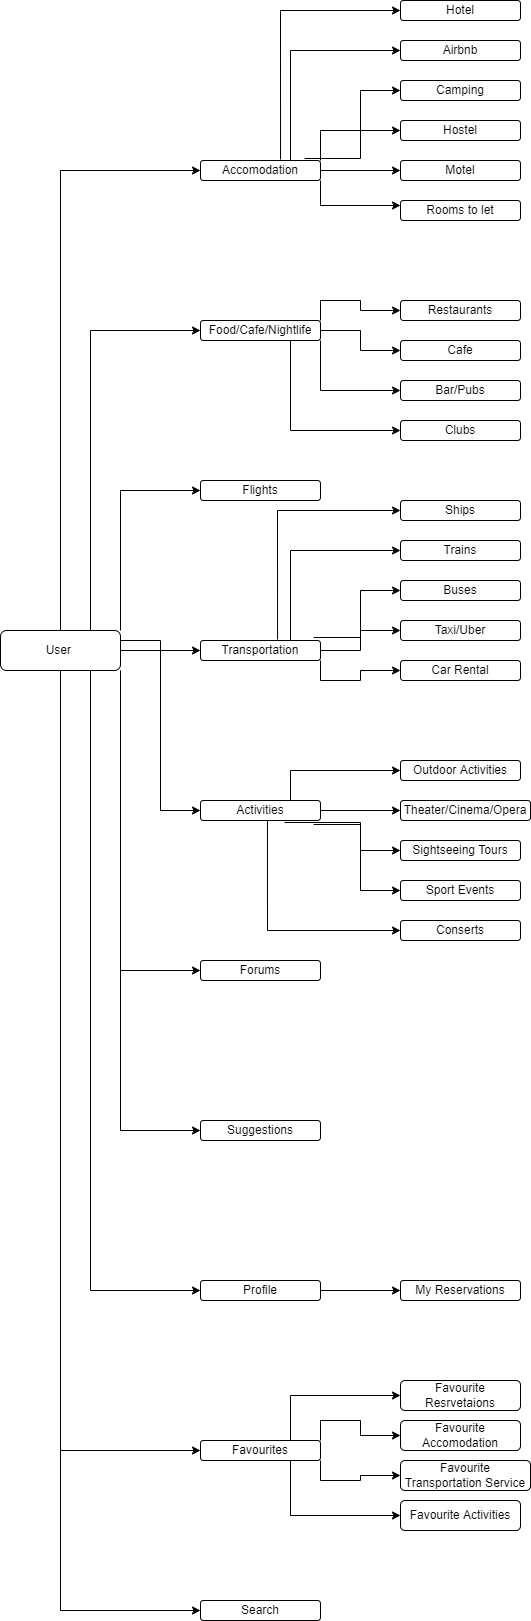

The diagram above was exported from draw.io. Its source (the exported page's mxGraphModel, read from the mxfile embedded in the PNG):
<mxGraphModel dx="1422" dy="1963" grid="1" gridSize="10" guides="1" tooltips="1" connect="1" arrows="1" fold="1" page="1" pageScale="1" pageWidth="827" pageHeight="1169" math="0" shadow="0">
  <root>
    <mxCell id="WIyWlLk6GJQsqaUBKTNV-0" />
    <mxCell id="WIyWlLk6GJQsqaUBKTNV-1" parent="WIyWlLk6GJQsqaUBKTNV-0" />
    <mxCell id="fHtPimdr_faeMDK4ssOg-19" style="edgeStyle=orthogonalEdgeStyle;rounded=0;orthogonalLoop=1;jettySize=auto;html=1;exitX=0.75;exitY=0;exitDx=0;exitDy=0;entryX=0;entryY=0.5;entryDx=0;entryDy=0;" edge="1" parent="WIyWlLk6GJQsqaUBKTNV-1" source="fHtPimdr_faeMDK4ssOg-2" target="fHtPimdr_faeMDK4ssOg-3">
      <mxGeometry relative="1" as="geometry" />
    </mxCell>
    <mxCell id="fHtPimdr_faeMDK4ssOg-20" style="edgeStyle=orthogonalEdgeStyle;rounded=0;orthogonalLoop=1;jettySize=auto;html=1;exitX=1;exitY=0;exitDx=0;exitDy=0;entryX=0;entryY=0.5;entryDx=0;entryDy=0;" edge="1" parent="WIyWlLk6GJQsqaUBKTNV-1" source="fHtPimdr_faeMDK4ssOg-2" target="fHtPimdr_faeMDK4ssOg-8">
      <mxGeometry relative="1" as="geometry" />
    </mxCell>
    <mxCell id="fHtPimdr_faeMDK4ssOg-21" style="edgeStyle=orthogonalEdgeStyle;rounded=0;orthogonalLoop=1;jettySize=auto;html=1;exitX=0.5;exitY=0;exitDx=0;exitDy=0;entryX=0;entryY=0.5;entryDx=0;entryDy=0;" edge="1" parent="WIyWlLk6GJQsqaUBKTNV-1" source="fHtPimdr_faeMDK4ssOg-2" target="fHtPimdr_faeMDK4ssOg-7">
      <mxGeometry relative="1" as="geometry" />
    </mxCell>
    <mxCell id="fHtPimdr_faeMDK4ssOg-22" style="edgeStyle=orthogonalEdgeStyle;rounded=0;orthogonalLoop=1;jettySize=auto;html=1;exitX=1;exitY=0.25;exitDx=0;exitDy=0;entryX=0;entryY=0.5;entryDx=0;entryDy=0;" edge="1" parent="WIyWlLk6GJQsqaUBKTNV-1" source="fHtPimdr_faeMDK4ssOg-2" target="fHtPimdr_faeMDK4ssOg-9">
      <mxGeometry relative="1" as="geometry" />
    </mxCell>
    <mxCell id="fHtPimdr_faeMDK4ssOg-26" style="edgeStyle=orthogonalEdgeStyle;rounded=0;orthogonalLoop=1;jettySize=auto;html=1;exitX=1;exitY=1;exitDx=0;exitDy=0;entryX=0;entryY=0.5;entryDx=0;entryDy=0;" edge="1" parent="WIyWlLk6GJQsqaUBKTNV-1" source="fHtPimdr_faeMDK4ssOg-2" target="fHtPimdr_faeMDK4ssOg-13">
      <mxGeometry relative="1" as="geometry" />
    </mxCell>
    <mxCell id="fHtPimdr_faeMDK4ssOg-27" style="edgeStyle=orthogonalEdgeStyle;rounded=0;orthogonalLoop=1;jettySize=auto;html=1;exitX=0.75;exitY=1;exitDx=0;exitDy=0;entryX=0;entryY=0.5;entryDx=0;entryDy=0;" edge="1" parent="WIyWlLk6GJQsqaUBKTNV-1" source="fHtPimdr_faeMDK4ssOg-2" target="fHtPimdr_faeMDK4ssOg-12">
      <mxGeometry relative="1" as="geometry" />
    </mxCell>
    <mxCell id="fHtPimdr_faeMDK4ssOg-29" style="edgeStyle=orthogonalEdgeStyle;rounded=0;orthogonalLoop=1;jettySize=auto;html=1;exitX=0.5;exitY=1;exitDx=0;exitDy=0;entryX=0;entryY=0.5;entryDx=0;entryDy=0;" edge="1" parent="WIyWlLk6GJQsqaUBKTNV-1" source="fHtPimdr_faeMDK4ssOg-2" target="fHtPimdr_faeMDK4ssOg-15">
      <mxGeometry relative="1" as="geometry" />
    </mxCell>
    <mxCell id="fHtPimdr_faeMDK4ssOg-31" style="edgeStyle=orthogonalEdgeStyle;rounded=0;orthogonalLoop=1;jettySize=auto;html=1;exitX=0.5;exitY=1;exitDx=0;exitDy=0;entryX=0;entryY=0.5;entryDx=0;entryDy=0;" edge="1" parent="WIyWlLk6GJQsqaUBKTNV-1" source="fHtPimdr_faeMDK4ssOg-2" target="fHtPimdr_faeMDK4ssOg-10">
      <mxGeometry relative="1" as="geometry" />
    </mxCell>
    <mxCell id="fHtPimdr_faeMDK4ssOg-34" style="edgeStyle=orthogonalEdgeStyle;rounded=0;orthogonalLoop=1;jettySize=auto;html=1;exitX=1;exitY=1;exitDx=0;exitDy=0;entryX=0;entryY=0.5;entryDx=0;entryDy=0;" edge="1" parent="WIyWlLk6GJQsqaUBKTNV-1" source="fHtPimdr_faeMDK4ssOg-2" target="fHtPimdr_faeMDK4ssOg-14">
      <mxGeometry relative="1" as="geometry" />
    </mxCell>
    <mxCell id="fHtPimdr_faeMDK4ssOg-37" style="edgeStyle=orthogonalEdgeStyle;rounded=0;orthogonalLoop=1;jettySize=auto;html=1;exitX=1;exitY=0.5;exitDx=0;exitDy=0;entryX=0;entryY=0.5;entryDx=0;entryDy=0;" edge="1" parent="WIyWlLk6GJQsqaUBKTNV-1" source="fHtPimdr_faeMDK4ssOg-2" target="fHtPimdr_faeMDK4ssOg-11">
      <mxGeometry relative="1" as="geometry" />
    </mxCell>
    <mxCell id="fHtPimdr_faeMDK4ssOg-2" value="User&amp;nbsp;" style="rounded=1;whiteSpace=wrap;html=1;" vertex="1" parent="WIyWlLk6GJQsqaUBKTNV-1">
      <mxGeometry x="40" y="270" width="120" height="40" as="geometry" />
    </mxCell>
    <mxCell id="fHtPimdr_faeMDK4ssOg-3" value="Food/Cafe/Nightlife" style="whiteSpace=wrap;html=1;rounded=1;" vertex="1" parent="WIyWlLk6GJQsqaUBKTNV-1">
      <mxGeometry x="240" y="-40" width="120" height="20" as="geometry" />
    </mxCell>
    <mxCell id="fHtPimdr_faeMDK4ssOg-5" style="edgeStyle=orthogonalEdgeStyle;rounded=0;orthogonalLoop=1;jettySize=auto;html=1;exitX=0.5;exitY=1;exitDx=0;exitDy=0;" edge="1" parent="WIyWlLk6GJQsqaUBKTNV-1" source="fHtPimdr_faeMDK4ssOg-3" target="fHtPimdr_faeMDK4ssOg-3">
      <mxGeometry relative="1" as="geometry" />
    </mxCell>
    <mxCell id="fHtPimdr_faeMDK4ssOg-7" value="Accomodation" style="rounded=1;whiteSpace=wrap;html=1;" vertex="1" parent="WIyWlLk6GJQsqaUBKTNV-1">
      <mxGeometry x="240" y="-200" width="120" height="20" as="geometry" />
    </mxCell>
    <mxCell id="fHtPimdr_faeMDK4ssOg-8" value="Flights" style="rounded=1;whiteSpace=wrap;html=1;" vertex="1" parent="WIyWlLk6GJQsqaUBKTNV-1">
      <mxGeometry x="240" y="120" width="120" height="20" as="geometry" />
    </mxCell>
    <mxCell id="fHtPimdr_faeMDK4ssOg-102" style="edgeStyle=orthogonalEdgeStyle;rounded=0;orthogonalLoop=1;jettySize=auto;html=1;exitX=1;exitY=0;exitDx=0;exitDy=0;entryX=0;entryY=0.5;entryDx=0;entryDy=0;" edge="1" parent="WIyWlLk6GJQsqaUBKTNV-1" source="fHtPimdr_faeMDK4ssOg-10" target="fHtPimdr_faeMDK4ssOg-94">
      <mxGeometry relative="1" as="geometry" />
    </mxCell>
    <mxCell id="fHtPimdr_faeMDK4ssOg-10" value="Favourites" style="rounded=1;whiteSpace=wrap;html=1;" vertex="1" parent="WIyWlLk6GJQsqaUBKTNV-1">
      <mxGeometry x="240" y="1080" width="120" height="20" as="geometry" />
    </mxCell>
    <mxCell id="fHtPimdr_faeMDK4ssOg-92" value="" style="edgeStyle=orthogonalEdgeStyle;rounded=0;orthogonalLoop=1;jettySize=auto;html=1;" edge="1" parent="WIyWlLk6GJQsqaUBKTNV-1" source="fHtPimdr_faeMDK4ssOg-12" target="fHtPimdr_faeMDK4ssOg-91">
      <mxGeometry relative="1" as="geometry" />
    </mxCell>
    <mxCell id="fHtPimdr_faeMDK4ssOg-12" value="Profile" style="rounded=1;whiteSpace=wrap;html=1;" vertex="1" parent="WIyWlLk6GJQsqaUBKTNV-1">
      <mxGeometry x="240" y="920" width="120" height="20" as="geometry" />
    </mxCell>
    <mxCell id="fHtPimdr_faeMDK4ssOg-13" value="Suggestions" style="rounded=1;whiteSpace=wrap;html=1;" vertex="1" parent="WIyWlLk6GJQsqaUBKTNV-1">
      <mxGeometry x="240" y="760" width="120" height="20" as="geometry" />
    </mxCell>
    <mxCell id="fHtPimdr_faeMDK4ssOg-14" value="Forums" style="rounded=1;whiteSpace=wrap;html=1;" vertex="1" parent="WIyWlLk6GJQsqaUBKTNV-1">
      <mxGeometry x="240" y="600" width="120" height="20" as="geometry" />
    </mxCell>
    <mxCell id="fHtPimdr_faeMDK4ssOg-15" value="Search" style="rounded=1;whiteSpace=wrap;html=1;" vertex="1" parent="WIyWlLk6GJQsqaUBKTNV-1">
      <mxGeometry x="240" y="1240" width="120" height="20" as="geometry" />
    </mxCell>
    <mxCell id="fHtPimdr_faeMDK4ssOg-50" style="edgeStyle=orthogonalEdgeStyle;rounded=0;orthogonalLoop=1;jettySize=auto;html=1;exitX=0.667;exitY=-0.05;exitDx=0;exitDy=0;entryX=0;entryY=0.5;entryDx=0;entryDy=0;exitPerimeter=0;" edge="1" parent="WIyWlLk6GJQsqaUBKTNV-1" source="fHtPimdr_faeMDK4ssOg-7" target="fHtPimdr_faeMDK4ssOg-32">
      <mxGeometry relative="1" as="geometry" />
    </mxCell>
    <mxCell id="fHtPimdr_faeMDK4ssOg-32" value="Hotel" style="rounded=1;whiteSpace=wrap;html=1;" vertex="1" parent="WIyWlLk6GJQsqaUBKTNV-1">
      <mxGeometry x="440" y="-360" width="120" height="20" as="geometry" />
    </mxCell>
    <mxCell id="fHtPimdr_faeMDK4ssOg-9" value="Activities" style="rounded=1;whiteSpace=wrap;html=1;" vertex="1" parent="WIyWlLk6GJQsqaUBKTNV-1">
      <mxGeometry x="240" y="440" width="120" height="20" as="geometry" />
    </mxCell>
    <mxCell id="fHtPimdr_faeMDK4ssOg-11" value="Transportation" style="rounded=1;whiteSpace=wrap;html=1;" vertex="1" parent="WIyWlLk6GJQsqaUBKTNV-1">
      <mxGeometry x="240" y="280" width="120" height="20" as="geometry" />
    </mxCell>
    <mxCell id="fHtPimdr_faeMDK4ssOg-55" style="edgeStyle=orthogonalEdgeStyle;rounded=0;orthogonalLoop=1;jettySize=auto;html=1;exitX=1;exitY=1;exitDx=0;exitDy=0;entryX=0;entryY=0.25;entryDx=0;entryDy=0;" edge="1" parent="WIyWlLk6GJQsqaUBKTNV-1" source="fHtPimdr_faeMDK4ssOg-7" target="fHtPimdr_faeMDK4ssOg-44">
      <mxGeometry relative="1" as="geometry" />
    </mxCell>
    <mxCell id="fHtPimdr_faeMDK4ssOg-44" value="Rooms to let" style="rounded=1;whiteSpace=wrap;html=1;" vertex="1" parent="WIyWlLk6GJQsqaUBKTNV-1">
      <mxGeometry x="440" y="-160" width="120" height="20" as="geometry" />
    </mxCell>
    <mxCell id="fHtPimdr_faeMDK4ssOg-54" style="edgeStyle=orthogonalEdgeStyle;rounded=0;orthogonalLoop=1;jettySize=auto;html=1;exitX=0;exitY=0.5;exitDx=0;exitDy=0;entryX=0;entryY=0.5;entryDx=0;entryDy=0;" edge="1" parent="WIyWlLk6GJQsqaUBKTNV-1" target="fHtPimdr_faeMDK4ssOg-45">
      <mxGeometry relative="1" as="geometry">
        <mxPoint x="360" y="-190" as="sourcePoint" />
      </mxGeometry>
    </mxCell>
    <mxCell id="fHtPimdr_faeMDK4ssOg-45" value="Motel" style="rounded=1;whiteSpace=wrap;html=1;" vertex="1" parent="WIyWlLk6GJQsqaUBKTNV-1">
      <mxGeometry x="440" y="-200" width="120" height="20" as="geometry" />
    </mxCell>
    <mxCell id="fHtPimdr_faeMDK4ssOg-53" style="edgeStyle=orthogonalEdgeStyle;rounded=0;orthogonalLoop=1;jettySize=auto;html=1;exitX=1;exitY=0;exitDx=0;exitDy=0;entryX=0;entryY=0.5;entryDx=0;entryDy=0;" edge="1" parent="WIyWlLk6GJQsqaUBKTNV-1" source="fHtPimdr_faeMDK4ssOg-7" target="fHtPimdr_faeMDK4ssOg-46">
      <mxGeometry relative="1" as="geometry" />
    </mxCell>
    <mxCell id="fHtPimdr_faeMDK4ssOg-46" value="Hostel" style="rounded=1;whiteSpace=wrap;html=1;" vertex="1" parent="WIyWlLk6GJQsqaUBKTNV-1">
      <mxGeometry x="440" y="-240" width="120" height="20" as="geometry" />
    </mxCell>
    <mxCell id="fHtPimdr_faeMDK4ssOg-52" style="edgeStyle=orthogonalEdgeStyle;rounded=0;orthogonalLoop=1;jettySize=auto;html=1;exitX=0.867;exitY=-0.1;exitDx=0;exitDy=0;entryX=0;entryY=0.5;entryDx=0;entryDy=0;exitPerimeter=0;" edge="1" parent="WIyWlLk6GJQsqaUBKTNV-1" source="fHtPimdr_faeMDK4ssOg-7" target="fHtPimdr_faeMDK4ssOg-47">
      <mxGeometry relative="1" as="geometry" />
    </mxCell>
    <mxCell id="fHtPimdr_faeMDK4ssOg-47" value="Camping" style="rounded=1;whiteSpace=wrap;html=1;" vertex="1" parent="WIyWlLk6GJQsqaUBKTNV-1">
      <mxGeometry x="440" y="-280" width="120" height="20" as="geometry" />
    </mxCell>
    <mxCell id="fHtPimdr_faeMDK4ssOg-51" style="edgeStyle=orthogonalEdgeStyle;rounded=0;orthogonalLoop=1;jettySize=auto;html=1;exitX=0.75;exitY=0;exitDx=0;exitDy=0;entryX=0;entryY=0.5;entryDx=0;entryDy=0;" edge="1" parent="WIyWlLk6GJQsqaUBKTNV-1" source="fHtPimdr_faeMDK4ssOg-7" target="fHtPimdr_faeMDK4ssOg-48">
      <mxGeometry relative="1" as="geometry" />
    </mxCell>
    <mxCell id="fHtPimdr_faeMDK4ssOg-48" value="Airbnb" style="rounded=1;whiteSpace=wrap;html=1;" vertex="1" parent="WIyWlLk6GJQsqaUBKTNV-1">
      <mxGeometry x="440" y="-320" width="120" height="20" as="geometry" />
    </mxCell>
    <mxCell id="fHtPimdr_faeMDK4ssOg-65" style="edgeStyle=orthogonalEdgeStyle;rounded=0;orthogonalLoop=1;jettySize=auto;html=1;exitX=0.75;exitY=1;exitDx=0;exitDy=0;entryX=0;entryY=0.5;entryDx=0;entryDy=0;" edge="1" parent="WIyWlLk6GJQsqaUBKTNV-1" source="fHtPimdr_faeMDK4ssOg-3" target="fHtPimdr_faeMDK4ssOg-60">
      <mxGeometry relative="1" as="geometry" />
    </mxCell>
    <mxCell id="fHtPimdr_faeMDK4ssOg-60" value="Clubs" style="rounded=1;whiteSpace=wrap;html=1;" vertex="1" parent="WIyWlLk6GJQsqaUBKTNV-1">
      <mxGeometry x="440" y="60" width="120" height="20" as="geometry" />
    </mxCell>
    <mxCell id="fHtPimdr_faeMDK4ssOg-66" style="edgeStyle=orthogonalEdgeStyle;rounded=0;orthogonalLoop=1;jettySize=auto;html=1;exitX=1;exitY=1;exitDx=0;exitDy=0;entryX=0;entryY=0.5;entryDx=0;entryDy=0;" edge="1" parent="WIyWlLk6GJQsqaUBKTNV-1" source="fHtPimdr_faeMDK4ssOg-3" target="fHtPimdr_faeMDK4ssOg-61">
      <mxGeometry relative="1" as="geometry" />
    </mxCell>
    <mxCell id="fHtPimdr_faeMDK4ssOg-61" value="Bar/Pubs" style="rounded=1;whiteSpace=wrap;html=1;" vertex="1" parent="WIyWlLk6GJQsqaUBKTNV-1">
      <mxGeometry x="440" y="20" width="120" height="20" as="geometry" />
    </mxCell>
    <mxCell id="fHtPimdr_faeMDK4ssOg-68" style="edgeStyle=orthogonalEdgeStyle;rounded=0;orthogonalLoop=1;jettySize=auto;html=1;exitX=1;exitY=0.5;exitDx=0;exitDy=0;entryX=0;entryY=0.5;entryDx=0;entryDy=0;" edge="1" parent="WIyWlLk6GJQsqaUBKTNV-1" source="fHtPimdr_faeMDK4ssOg-3" target="fHtPimdr_faeMDK4ssOg-62">
      <mxGeometry relative="1" as="geometry" />
    </mxCell>
    <mxCell id="fHtPimdr_faeMDK4ssOg-62" value="Cafe" style="rounded=1;whiteSpace=wrap;html=1;" vertex="1" parent="WIyWlLk6GJQsqaUBKTNV-1">
      <mxGeometry x="440" y="-20" width="120" height="20" as="geometry" />
    </mxCell>
    <mxCell id="fHtPimdr_faeMDK4ssOg-69" style="edgeStyle=orthogonalEdgeStyle;rounded=0;orthogonalLoop=1;jettySize=auto;html=1;exitX=1;exitY=0;exitDx=0;exitDy=0;entryX=0;entryY=0.5;entryDx=0;entryDy=0;" edge="1" parent="WIyWlLk6GJQsqaUBKTNV-1" source="fHtPimdr_faeMDK4ssOg-3" target="fHtPimdr_faeMDK4ssOg-63">
      <mxGeometry relative="1" as="geometry" />
    </mxCell>
    <mxCell id="fHtPimdr_faeMDK4ssOg-63" value="Restaurants" style="rounded=1;whiteSpace=wrap;html=1;" vertex="1" parent="WIyWlLk6GJQsqaUBKTNV-1">
      <mxGeometry x="440" y="-60" width="120" height="20" as="geometry" />
    </mxCell>
    <mxCell id="fHtPimdr_faeMDK4ssOg-75" style="edgeStyle=orthogonalEdgeStyle;rounded=0;orthogonalLoop=1;jettySize=auto;html=1;exitX=1;exitY=1;exitDx=0;exitDy=0;entryX=0;entryY=0.5;entryDx=0;entryDy=0;" edge="1" parent="WIyWlLk6GJQsqaUBKTNV-1" source="fHtPimdr_faeMDK4ssOg-11" target="fHtPimdr_faeMDK4ssOg-70">
      <mxGeometry relative="1" as="geometry" />
    </mxCell>
    <mxCell id="fHtPimdr_faeMDK4ssOg-70" value="Car Rental" style="rounded=1;whiteSpace=wrap;html=1;" vertex="1" parent="WIyWlLk6GJQsqaUBKTNV-1">
      <mxGeometry x="440" y="300" width="120" height="20" as="geometry" />
    </mxCell>
    <mxCell id="fHtPimdr_faeMDK4ssOg-76" style="edgeStyle=orthogonalEdgeStyle;rounded=0;orthogonalLoop=1;jettySize=auto;html=1;entryX=0;entryY=0.5;entryDx=0;entryDy=0;" edge="1" parent="WIyWlLk6GJQsqaUBKTNV-1" source="fHtPimdr_faeMDK4ssOg-11" target="fHtPimdr_faeMDK4ssOg-71">
      <mxGeometry relative="1" as="geometry" />
    </mxCell>
    <mxCell id="fHtPimdr_faeMDK4ssOg-71" value="Taxi/Uber" style="rounded=1;whiteSpace=wrap;html=1;" vertex="1" parent="WIyWlLk6GJQsqaUBKTNV-1">
      <mxGeometry x="440" y="260" width="120" height="20" as="geometry" />
    </mxCell>
    <mxCell id="fHtPimdr_faeMDK4ssOg-77" style="edgeStyle=orthogonalEdgeStyle;rounded=0;orthogonalLoop=1;jettySize=auto;html=1;exitX=0.942;exitY=-0.15;exitDx=0;exitDy=0;entryX=0;entryY=0.5;entryDx=0;entryDy=0;exitPerimeter=0;" edge="1" parent="WIyWlLk6GJQsqaUBKTNV-1" source="fHtPimdr_faeMDK4ssOg-11" target="fHtPimdr_faeMDK4ssOg-72">
      <mxGeometry relative="1" as="geometry" />
    </mxCell>
    <mxCell id="fHtPimdr_faeMDK4ssOg-72" value="Buses" style="rounded=1;whiteSpace=wrap;html=1;" vertex="1" parent="WIyWlLk6GJQsqaUBKTNV-1">
      <mxGeometry x="440" y="220" width="120" height="20" as="geometry" />
    </mxCell>
    <mxCell id="fHtPimdr_faeMDK4ssOg-78" style="edgeStyle=orthogonalEdgeStyle;rounded=0;orthogonalLoop=1;jettySize=auto;html=1;exitX=0.75;exitY=0;exitDx=0;exitDy=0;entryX=0;entryY=0.5;entryDx=0;entryDy=0;" edge="1" parent="WIyWlLk6GJQsqaUBKTNV-1" source="fHtPimdr_faeMDK4ssOg-11" target="fHtPimdr_faeMDK4ssOg-73">
      <mxGeometry relative="1" as="geometry" />
    </mxCell>
    <mxCell id="fHtPimdr_faeMDK4ssOg-73" value="Trains" style="rounded=1;whiteSpace=wrap;html=1;" vertex="1" parent="WIyWlLk6GJQsqaUBKTNV-1">
      <mxGeometry x="440" y="180" width="120" height="20" as="geometry" />
    </mxCell>
    <mxCell id="fHtPimdr_faeMDK4ssOg-79" style="edgeStyle=orthogonalEdgeStyle;rounded=0;orthogonalLoop=1;jettySize=auto;html=1;exitX=0.642;exitY=-0.05;exitDx=0;exitDy=0;entryX=0;entryY=0.5;entryDx=0;entryDy=0;exitPerimeter=0;" edge="1" parent="WIyWlLk6GJQsqaUBKTNV-1" source="fHtPimdr_faeMDK4ssOg-11" target="fHtPimdr_faeMDK4ssOg-74">
      <mxGeometry relative="1" as="geometry" />
    </mxCell>
    <mxCell id="fHtPimdr_faeMDK4ssOg-74" value="Ships" style="rounded=1;whiteSpace=wrap;html=1;" vertex="1" parent="WIyWlLk6GJQsqaUBKTNV-1">
      <mxGeometry x="440" y="140" width="120" height="20" as="geometry" />
    </mxCell>
    <mxCell id="fHtPimdr_faeMDK4ssOg-88" style="edgeStyle=orthogonalEdgeStyle;rounded=0;orthogonalLoop=1;jettySize=auto;html=1;exitX=0.942;exitY=1.2;exitDx=0;exitDy=0;entryX=0;entryY=0.5;entryDx=0;entryDy=0;exitPerimeter=0;" edge="1" parent="WIyWlLk6GJQsqaUBKTNV-1" source="fHtPimdr_faeMDK4ssOg-9" target="fHtPimdr_faeMDK4ssOg-80">
      <mxGeometry relative="1" as="geometry" />
    </mxCell>
    <mxCell id="fHtPimdr_faeMDK4ssOg-80" value="Sightseeing Tours" style="rounded=1;whiteSpace=wrap;html=1;" vertex="1" parent="WIyWlLk6GJQsqaUBKTNV-1">
      <mxGeometry x="440" y="480" width="120" height="20" as="geometry" />
    </mxCell>
    <mxCell id="fHtPimdr_faeMDK4ssOg-89" style="edgeStyle=orthogonalEdgeStyle;rounded=0;orthogonalLoop=1;jettySize=auto;html=1;exitX=0.7;exitY=1.1;exitDx=0;exitDy=0;entryX=0;entryY=0.5;entryDx=0;entryDy=0;exitPerimeter=0;" edge="1" parent="WIyWlLk6GJQsqaUBKTNV-1" source="fHtPimdr_faeMDK4ssOg-9" target="fHtPimdr_faeMDK4ssOg-81">
      <mxGeometry relative="1" as="geometry" />
    </mxCell>
    <mxCell id="fHtPimdr_faeMDK4ssOg-81" value="Sport Events" style="rounded=1;whiteSpace=wrap;html=1;" vertex="1" parent="WIyWlLk6GJQsqaUBKTNV-1">
      <mxGeometry x="440" y="520" width="120" height="20" as="geometry" />
    </mxCell>
    <mxCell id="fHtPimdr_faeMDK4ssOg-90" style="edgeStyle=orthogonalEdgeStyle;rounded=0;orthogonalLoop=1;jettySize=auto;html=1;exitX=0.558;exitY=1;exitDx=0;exitDy=0;entryX=0;entryY=0.5;entryDx=0;entryDy=0;exitPerimeter=0;" edge="1" parent="WIyWlLk6GJQsqaUBKTNV-1" source="fHtPimdr_faeMDK4ssOg-9" target="fHtPimdr_faeMDK4ssOg-82">
      <mxGeometry relative="1" as="geometry" />
    </mxCell>
    <mxCell id="fHtPimdr_faeMDK4ssOg-82" value="Conserts" style="rounded=1;whiteSpace=wrap;html=1;" vertex="1" parent="WIyWlLk6GJQsqaUBKTNV-1">
      <mxGeometry x="440" y="560" width="120" height="20" as="geometry" />
    </mxCell>
    <mxCell id="fHtPimdr_faeMDK4ssOg-87" style="edgeStyle=orthogonalEdgeStyle;rounded=0;orthogonalLoop=1;jettySize=auto;html=1;exitX=1;exitY=0.5;exitDx=0;exitDy=0;entryX=0;entryY=0.5;entryDx=0;entryDy=0;" edge="1" parent="WIyWlLk6GJQsqaUBKTNV-1" source="fHtPimdr_faeMDK4ssOg-9" target="fHtPimdr_faeMDK4ssOg-83">
      <mxGeometry relative="1" as="geometry" />
    </mxCell>
    <mxCell id="fHtPimdr_faeMDK4ssOg-83" value="Theater/Cinema/Opera" style="rounded=1;whiteSpace=wrap;html=1;" vertex="1" parent="WIyWlLk6GJQsqaUBKTNV-1">
      <mxGeometry x="440" y="440" width="130" height="20" as="geometry" />
    </mxCell>
    <mxCell id="fHtPimdr_faeMDK4ssOg-86" style="edgeStyle=orthogonalEdgeStyle;rounded=0;orthogonalLoop=1;jettySize=auto;html=1;exitX=0.75;exitY=0;exitDx=0;exitDy=0;entryX=0;entryY=0.5;entryDx=0;entryDy=0;" edge="1" parent="WIyWlLk6GJQsqaUBKTNV-1" source="fHtPimdr_faeMDK4ssOg-9" target="fHtPimdr_faeMDK4ssOg-84">
      <mxGeometry relative="1" as="geometry" />
    </mxCell>
    <mxCell id="fHtPimdr_faeMDK4ssOg-84" value="Outdoor Activities" style="rounded=1;whiteSpace=wrap;html=1;" vertex="1" parent="WIyWlLk6GJQsqaUBKTNV-1">
      <mxGeometry x="440" y="400" width="120" height="20" as="geometry" />
    </mxCell>
    <mxCell id="fHtPimdr_faeMDK4ssOg-91" value="My Reservations" style="rounded=1;whiteSpace=wrap;html=1;" vertex="1" parent="WIyWlLk6GJQsqaUBKTNV-1">
      <mxGeometry x="440" y="920" width="120" height="20" as="geometry" />
    </mxCell>
    <mxCell id="fHtPimdr_faeMDK4ssOg-101" style="edgeStyle=orthogonalEdgeStyle;rounded=0;orthogonalLoop=1;jettySize=auto;html=1;exitX=0.75;exitY=0;exitDx=0;exitDy=0;entryX=0;entryY=0.5;entryDx=0;entryDy=0;" edge="1" parent="WIyWlLk6GJQsqaUBKTNV-1" source="fHtPimdr_faeMDK4ssOg-10" target="fHtPimdr_faeMDK4ssOg-93">
      <mxGeometry relative="1" as="geometry" />
    </mxCell>
    <mxCell id="fHtPimdr_faeMDK4ssOg-93" value="Favourite Resrvetaions" style="rounded=1;whiteSpace=wrap;html=1;" vertex="1" parent="WIyWlLk6GJQsqaUBKTNV-1">
      <mxGeometry x="440" y="1020" width="120" height="30" as="geometry" />
    </mxCell>
    <mxCell id="fHtPimdr_faeMDK4ssOg-94" value="Favourite Accomodation" style="rounded=1;whiteSpace=wrap;html=1;" vertex="1" parent="WIyWlLk6GJQsqaUBKTNV-1">
      <mxGeometry x="440" y="1060" width="120" height="30" as="geometry" />
    </mxCell>
    <mxCell id="fHtPimdr_faeMDK4ssOg-103" style="edgeStyle=orthogonalEdgeStyle;rounded=0;orthogonalLoop=1;jettySize=auto;html=1;exitX=1;exitY=1;exitDx=0;exitDy=0;entryX=0;entryY=0.5;entryDx=0;entryDy=0;" edge="1" parent="WIyWlLk6GJQsqaUBKTNV-1" source="fHtPimdr_faeMDK4ssOg-10" target="fHtPimdr_faeMDK4ssOg-95">
      <mxGeometry relative="1" as="geometry" />
    </mxCell>
    <mxCell id="fHtPimdr_faeMDK4ssOg-95" value="Favourite Transportation Service" style="rounded=1;whiteSpace=wrap;html=1;" vertex="1" parent="WIyWlLk6GJQsqaUBKTNV-1">
      <mxGeometry x="440" y="1100" width="130" height="30" as="geometry" />
    </mxCell>
    <mxCell id="fHtPimdr_faeMDK4ssOg-104" style="edgeStyle=orthogonalEdgeStyle;rounded=0;orthogonalLoop=1;jettySize=auto;html=1;exitX=0.75;exitY=1;exitDx=0;exitDy=0;entryX=0;entryY=0.5;entryDx=0;entryDy=0;" edge="1" parent="WIyWlLk6GJQsqaUBKTNV-1" source="fHtPimdr_faeMDK4ssOg-10" target="fHtPimdr_faeMDK4ssOg-96">
      <mxGeometry relative="1" as="geometry" />
    </mxCell>
    <mxCell id="fHtPimdr_faeMDK4ssOg-96" value="Favourite Activities" style="rounded=1;whiteSpace=wrap;html=1;" vertex="1" parent="WIyWlLk6GJQsqaUBKTNV-1">
      <mxGeometry x="440" y="1140" width="120" height="30" as="geometry" />
    </mxCell>
  </root>
</mxGraphModel>